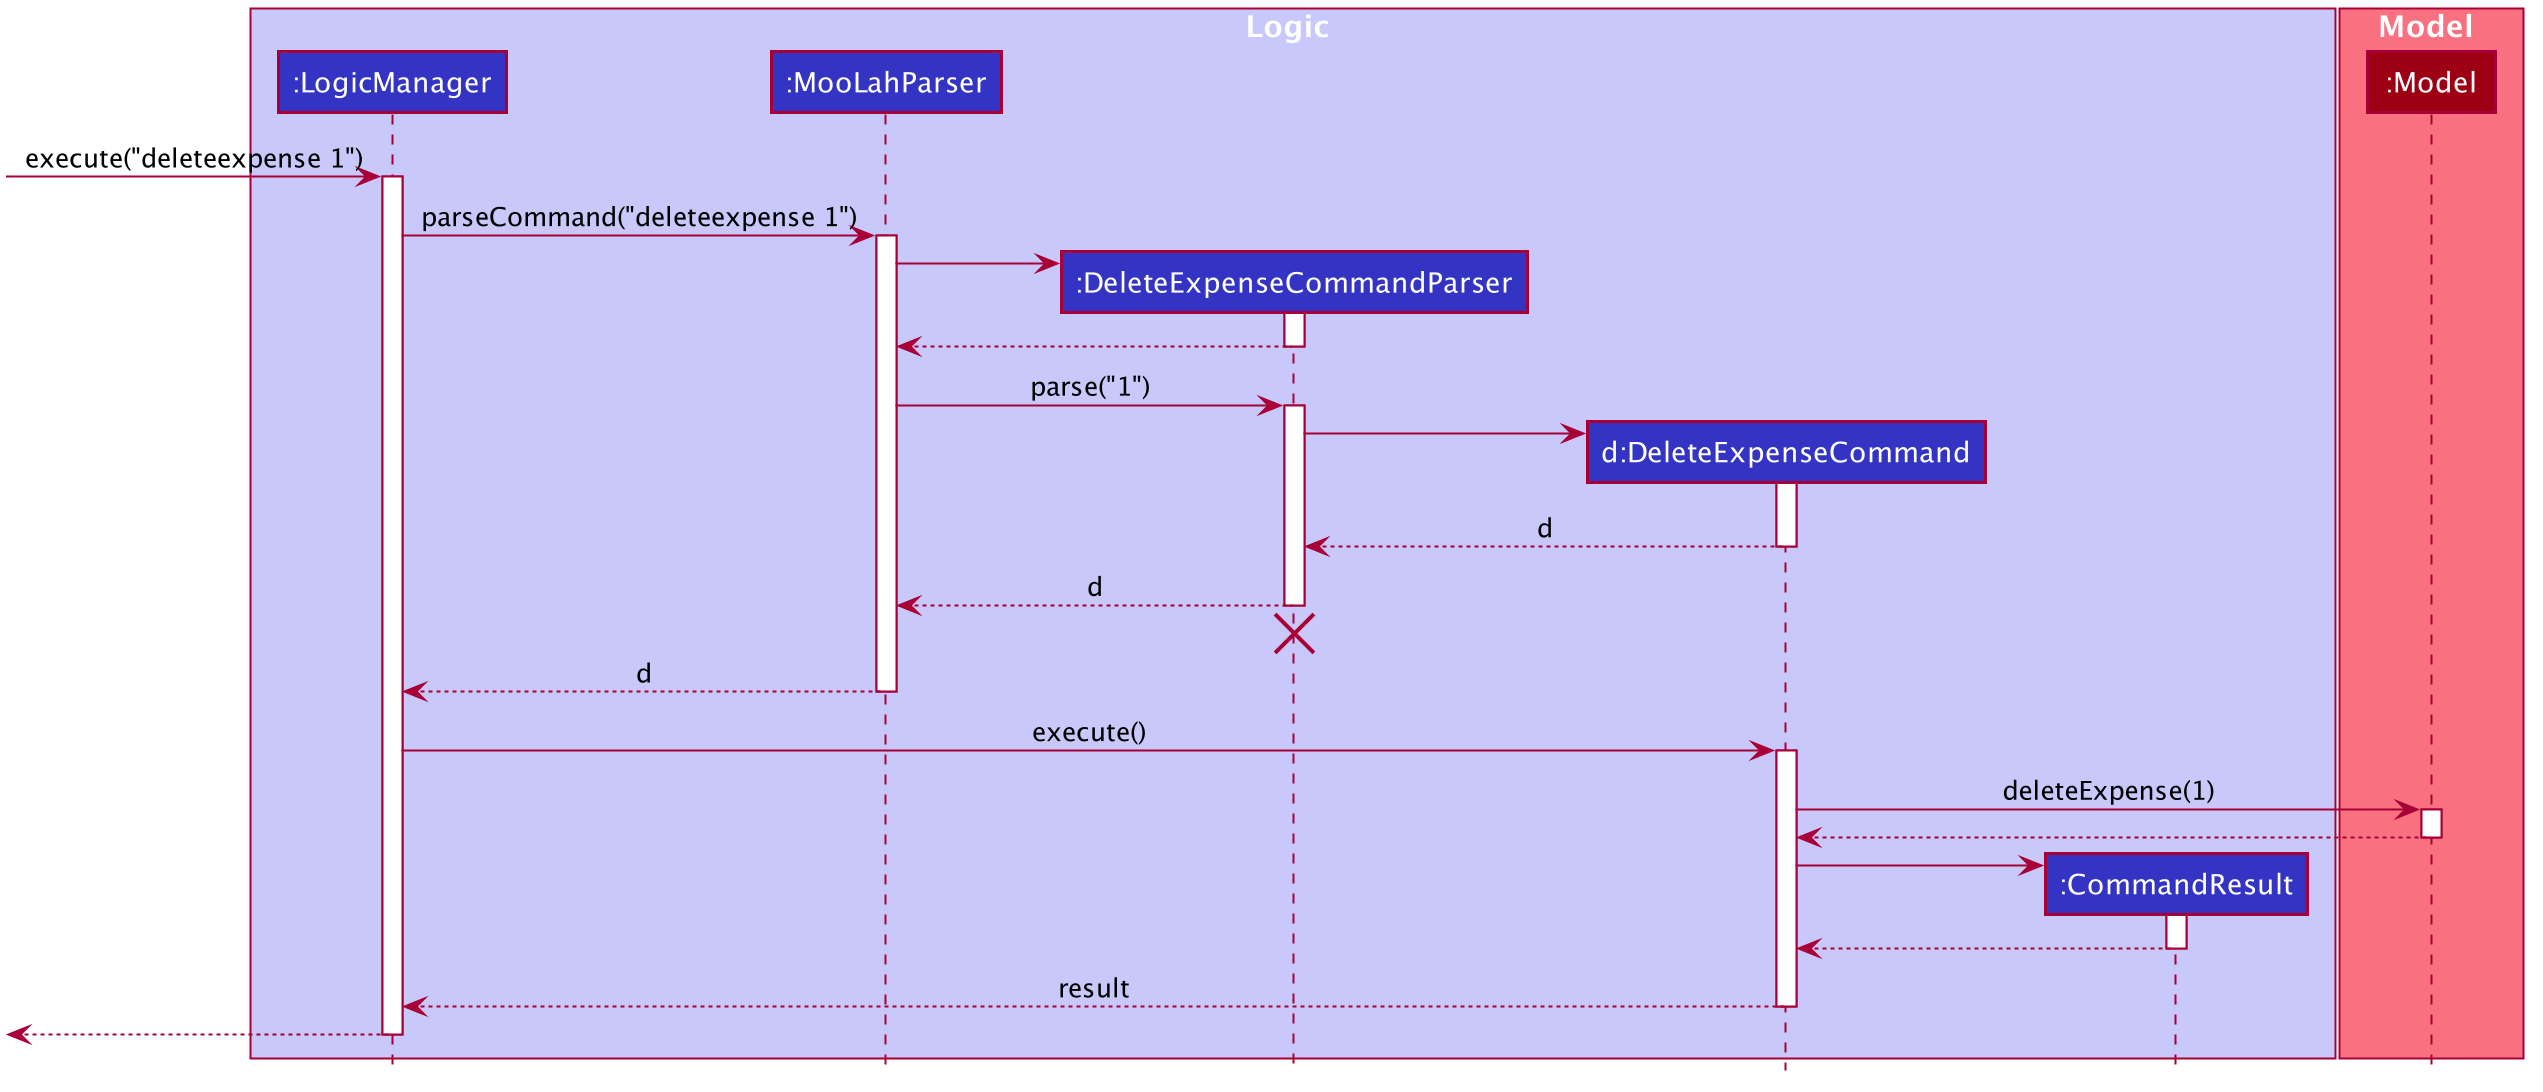

The diagram above was rendered by PlantUML. Its source (embedded in the PNG):
@startuml








skinparam BackgroundColor #FFFFFFF

skinparam Shadowing false

skinparam Class {
    FontColor #FFFFFF
    BorderThickness 1
    BorderColor #FFFFFF
    StereotypeFontColor #FFFFFF
    FontName Arial
}

skinparam Actor {
    BorderColor #000000
    Color #000000
    FontName Arial
}

skinparam Sequence {
    MessageAlign center
    BoxFontSize 15
    BoxPadding 0
    BoxFontColor #FFFFFF
    FontName Arial
}

skinparam Participant {
    FontColor #FFFFFFF
    Padding 20
}

skinparam MinClassWidth 50
skinparam ParticipantPadding 10
skinparam Shadowing false
skinparam DefaultTextAlignment center
skinparam packageStyle Rectangle

hide footbox
hide members
hide circle

box Logic #C8C8FA
participant ":LogicManager" as LogicManager #3333C4
participant ":MooLahParser" as MooLahParser #3333C4
participant ":DeleteExpenseCommandParser" as DeleteExpenseCommandParser #3333C4
participant "d:DeleteExpenseCommand" as DeleteExpenseCommand #3333C4
participant ":CommandResult" as CommandResult #3333C4
end box

box Model #F97181
participant ":Model" as Model #9D0012
end box

[-> LogicManager : execute("deleteexpense 1")
activate LogicManager

LogicManager -> MooLahParser : parseCommand("deleteexpense 1")
activate MooLahParser

create DeleteExpenseCommandParser
MooLahParser -> DeleteExpenseCommandParser
activate DeleteExpenseCommandParser

DeleteExpenseCommandParser --> MooLahParser
deactivate DeleteExpenseCommandParser

MooLahParser -> DeleteExpenseCommandParser : parse("1")
activate DeleteExpenseCommandParser

create DeleteExpenseCommand
DeleteExpenseCommandParser -> DeleteExpenseCommand
activate DeleteExpenseCommand

DeleteExpenseCommand --> DeleteExpenseCommandParser : d
deactivate DeleteExpenseCommand

DeleteExpenseCommandParser --> MooLahParser : d
deactivate DeleteExpenseCommandParser
DeleteExpenseCommandParser -[hidden]-> MooLahParser
destroy DeleteExpenseCommandParser

MooLahParser --> LogicManager : d
deactivate MooLahParser

LogicManager -> DeleteExpenseCommand : execute()
activate DeleteExpenseCommand

DeleteExpenseCommand -> Model : deleteExpense(1)
activate Model

Model --> DeleteExpenseCommand
deactivate Model

create CommandResult
DeleteExpenseCommand -> CommandResult
activate CommandResult

CommandResult --> DeleteExpenseCommand
deactivate CommandResult

DeleteExpenseCommand --> LogicManager : result
deactivate DeleteExpenseCommand

[<--LogicManager
deactivate LogicManager
@enduml